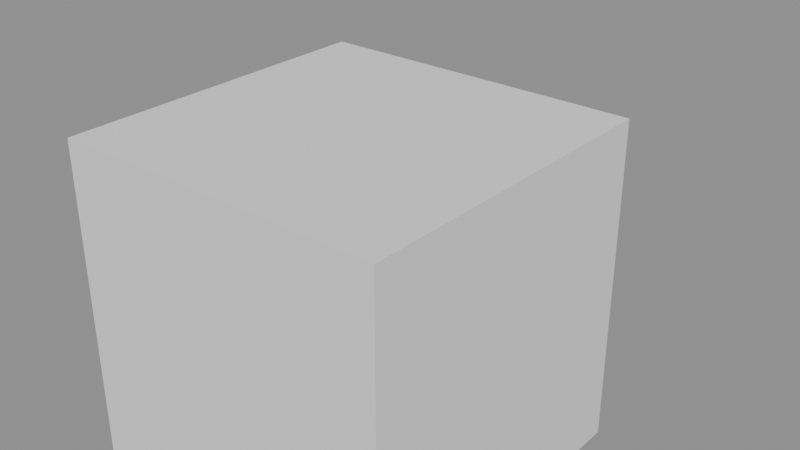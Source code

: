 # Source: opening-4.2.blend  (saved by Blender 4.2.66; exported with 4.5.12 LTS)
import bpy
from mathutils import Matrix  # noqa: F401  (used for matrix-valued properties, if any)

bpy.ops.wm.read_factory_settings(use_empty=True)
scene = bpy.context.scene
scene.name = 'Scene'

# ---- meshes
me_facemesh = bpy.data.meshes.new('FaceMesh')
me_facemesh.from_pydata([(-0.5, -0.5, -0.5), (0.5, -0.5, -0.5), (-0.5, 0.5, -0.5), (0.5, 0.5, -0.5), (-0.5, -0.5, 0.5), (0.5, -0.5, 0.5), (-0.5, 0.5, 0.5), (0.5, 0.5, 0.5)], [], [(0, 2, 3, 1), (4, 5, 7, 6), (0, 1, 5, 4), (2, 6, 7, 3), (0, 4, 6, 2), (1, 3, 7, 5)])
me_facemesh.update()

# ---- objects
ob_plain = bpy.data.objects.new('Plain', None)
ob_solo = bpy.data.objects.new('Solo', None)
ob_nothingbefore = bpy.data.objects.new('NothingBefore', None)
ob_nothingafter = bpy.data.objects.new('NothingAfter', None)
ob_holdforwardbefore = bpy.data.objects.new('HoldForwardBefore', None)
ob_holdforwardafter = bpy.data.objects.new('HoldForwardAfter', None)
ob_holdbefore = bpy.data.objects.new('HoldBefore', None)
ob_mutedtrack = bpy.data.objects.new('MutedTrack', None)
ob_emptytrack = bpy.data.objects.new('EmptyTrack', None)
ob_nlaoff = bpy.data.objects.new('NlaOff', None)
ob_half = bpy.data.objects.new('Half', None)
ob_driven = bpy.data.objects.new('Driven', None)
ob_noisy = bpy.data.objects.new('Noisy', None)
ob_muted = bpy.data.objects.new('Muted', None)
ob_tweaking = bpy.data.objects.new('Tweaking', None)
ob_face = bpy.data.objects.new('Face', me_facemesh)

# ---- transforms, parenting, visibility, modifiers, constraints
ob_plain.location = (11.0, 0.0, 0.0)
ob_solo.location = (50.0, 1.0, 0.0)
ob_nothingbefore.location = (50.0, 2.0, 0.0)
ob_nothingafter.location = (50.0, 3.0, 0.0)
ob_holdforwardbefore.location = (50.0, 4.0, 0.0)
ob_holdforwardafter.location = (7.0, 5.0, 0.0)
ob_holdbefore.location = (0.0, 6.0, 0.0)
ob_mutedtrack.location = (11.0, 7.0, 0.0)
ob_emptytrack.location = (11.0, 8.0, 0.0)
ob_nlaoff.location = (11.0, 9.0, 0.0)
ob_half.location = (30.5, 10.0, 0.0)
ob_driven.location = (4.0, 11.0, 0.0)
ob_noisy.location = (10.89, 12.0, 0.0)
ob_muted.location = (100.0, 13.0, 0.0)
ob_tweaking.location = (4.0, 14.0, 0.0)
ob_face.location = (3.0, 0.0, 0.0)

# ---- collection membership
scene.collection.objects.link(ob_plain)
scene.collection.objects.link(ob_solo)
scene.collection.objects.link(ob_nothingbefore)
scene.collection.objects.link(ob_nothingafter)
scene.collection.objects.link(ob_holdforwardbefore)
scene.collection.objects.link(ob_holdforwardafter)
scene.collection.objects.link(ob_holdbefore)
scene.collection.objects.link(ob_mutedtrack)
scene.collection.objects.link(ob_emptytrack)
scene.collection.objects.link(ob_nlaoff)
scene.collection.objects.link(ob_half)
scene.collection.objects.link(ob_driven)
scene.collection.objects.link(ob_noisy)
scene.collection.objects.link(ob_muted)
scene.collection.objects.link(ob_tweaking)
scene.collection.objects.link(ob_face)

# ---- scene / render settings (as saved in the file)
scene.frame_start = 1; scene.frame_end = 250; scene.frame_set(12)
scene.render.engine = 'BLENDER_EEVEE_NEXT'
bpy.context.view_layer.update()

# ---- added for rendering (the .blend has no active camera and no usable light): camera, sun + grey world if the file has none
cam_auto = bpy.data.cameras.new('AutoCamera')
cam_auto.lens = 50.0
cam_auto.sensor_width = 36.0
cam_auto.clip_end = 1000.0
ob_auto_camera = bpy.data.objects.new('AutoCamera', cam_auto)
scene.collection.objects.link(ob_auto_camera)
ob_auto_camera.location = (4.75254, -1.92304, 1.55703)
ob_auto_camera.rotation_euler = (1.09748, -7.21219e-08, 0.694738)
scene.camera = ob_auto_camera
light_auto_sun = bpy.data.lights.new('AutoSun', 'SUN')
light_auto_sun.energy = 3.0
light_auto_sun.angle = 0.0523599
ob_auto_sun = bpy.data.objects.new('AutoSun', light_auto_sun)
scene.collection.objects.link(ob_auto_sun)
ob_auto_sun.rotation_euler = (0.872665, 0.174533, 0.523599)
if scene.world is None:
    world_auto = bpy.data.worlds.new('AutoWorld')
    world_auto.color = (0.3, 0.3, 0.3)
    scene.world = world_auto
bpy.context.view_layer.update()
